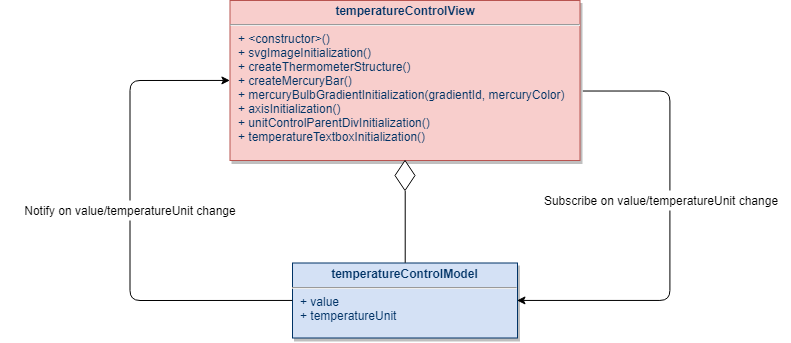

The diagram above was exported from draw.io. Its source (the exported page's mxGraphModel, read from the mxfile embedded in the PNG):
<mxGraphModel dx="1678" dy="815" grid="1" gridSize="10" guides="1" tooltips="1" connect="1" arrows="1" fold="1" page="1" pageScale="1" pageWidth="291" pageHeight="413" background="#ffffff" math="0" shadow="0">
  <root>
    <mxCell id="0" />
    <mxCell id="1" parent="0" />
    <mxCell id="28" value="&lt;p style=&quot;margin: 4px 0px 0px ; text-align: center&quot;&gt;&lt;b&gt;temperatureControlModel&lt;/b&gt;&lt;/p&gt;&lt;hr&gt;&lt;p style=&quot;margin: 0px ; margin-left: 8px&quot;&gt;+ value&lt;/p&gt;&lt;p style=&quot;margin: 0px ; margin-left: 8px&quot;&gt;+ temperatureUnit&lt;/p&gt;&lt;p style=&quot;margin: 0px ; margin-left: 8px&quot;&gt;&lt;br&gt;&lt;/p&gt;" style="verticalAlign=top;align=left;overflow=fill;fontSize=12;fontFamily=Helvetica;html=1;strokeColor=#003366;shadow=1;fillColor=#D4E1F5;fontColor=#003366" parent="1" vertex="1">
      <mxGeometry x="334" y="300.5" width="225" height="75" as="geometry" />
    </mxCell>
    <mxCell id="7ab402f8d7d8a069-114" value="&lt;p style=&quot;margin: 4px 0px 0px ; text-align: center&quot;&gt;&lt;b&gt;temperatureControlView&lt;/b&gt;&lt;/p&gt;&lt;hr&gt;&lt;p style=&quot;margin: 0px ; margin-left: 8px&quot;&gt;+ &amp;lt;constructor&amp;gt;()&lt;/p&gt;&lt;p style=&quot;margin: 0px ; margin-left: 8px&quot;&gt;+ svgImageInitialization()&lt;/p&gt;&lt;p style=&quot;margin: 0px ; margin-left: 8px&quot;&gt;+&amp;nbsp;createThermometerStructure()&lt;/p&gt;&lt;p style=&quot;margin: 0px ; margin-left: 8px&quot;&gt;+&amp;nbsp;createMercuryBar()&lt;/p&gt;&lt;p style=&quot;margin: 0px ; margin-left: 8px&quot;&gt;+&amp;nbsp;mercuryBulbGradientInitialization(gradientId, mercuryColor)&lt;/p&gt;&lt;p style=&quot;margin: 0px ; margin-left: 8px&quot;&gt;+&amp;nbsp;axisInitialization()&lt;/p&gt;&lt;p style=&quot;margin: 0px ; margin-left: 8px&quot;&gt;+&amp;nbsp;unitControlParentDivInitialization()&lt;/p&gt;&lt;p style=&quot;margin: 0px ; margin-left: 8px&quot;&gt;+&amp;nbsp;temperatureTextboxInitialization()&lt;/p&gt;" style="verticalAlign=top;align=left;overflow=fill;fontSize=12;fontFamily=Helvetica;html=1;strokeColor=#b85450;shadow=1;fillColor=#f8cecc;fontColor=#003366" vertex="1" parent="1">
      <mxGeometry x="271.5" y="38" width="350" height="160" as="geometry" />
    </mxCell>
    <mxCell id="7ab402f8d7d8a069-116" value="" style="endArrow=none;html=1;exitX=0.5;exitY=0;endFill=0;entryX=0.5;entryY=1;" edge="1" parent="1" source="28" target="7ab402f8d7d8a069-120">
      <mxGeometry width="50" height="50" relative="1" as="geometry">
        <mxPoint x="441.5" y="278" as="sourcePoint" />
        <mxPoint x="446.5" y="238" as="targetPoint" />
      </mxGeometry>
    </mxCell>
    <mxCell id="7ab402f8d7d8a069-120" value="" style="rhombus;whiteSpace=wrap;html=1;" vertex="1" parent="1">
      <mxGeometry x="436.5" y="198" width="20" height="30" as="geometry" />
    </mxCell>
    <mxCell id="7ab402f8d7d8a069-122" value="" style="endArrow=classic;html=1;exitX=1.007;exitY=0.568;exitPerimeter=0;entryX=1;entryY=0.5;edgeStyle=orthogonalEdgeStyle;rounded=1;" edge="1" parent="1" source="7ab402f8d7d8a069-114" target="28">
      <mxGeometry width="50" height="50" relative="1" as="geometry">
        <mxPoint x="721.5" y="198" as="sourcePoint" />
        <mxPoint x="771.5" y="148" as="targetPoint" />
        <Array as="points">
          <mxPoint x="711.5" y="129" />
          <mxPoint x="711.5" y="338" />
        </Array>
      </mxGeometry>
    </mxCell>
    <mxCell id="7ab402f8d7d8a069-124" value="Subscribe on value/temperatureUnit change" style="text;html=1;strokeColor=none;fillColor=#ffffff;align=center;verticalAlign=middle;whiteSpace=wrap;rounded=0;" vertex="1" parent="1">
      <mxGeometry x="571.5" y="228" width="260" height="20" as="geometry" />
    </mxCell>
    <mxCell id="7ab402f8d7d8a069-125" value="" style="endArrow=classic;html=1;exitX=0;exitY=0.5;entryX=0;entryY=0.5;" edge="1" parent="1" source="28" target="7ab402f8d7d8a069-114">
      <mxGeometry width="50" height="50" relative="1" as="geometry">
        <mxPoint x="131.5" y="263" as="sourcePoint" />
        <mxPoint x="181.5" y="213" as="targetPoint" />
        <Array as="points">
          <mxPoint x="171.5" y="338" />
          <mxPoint x="171.5" y="118" />
        </Array>
      </mxGeometry>
    </mxCell>
    <mxCell id="7ab402f8d7d8a069-126" value="Notify on value/temperatureUnit change" style="text;html=1;strokeColor=none;fillColor=#ffffff;align=center;verticalAlign=middle;whiteSpace=wrap;rounded=0;" vertex="1" parent="1">
      <mxGeometry x="41.5" y="238" width="260" height="20" as="geometry" />
    </mxCell>
  </root>
</mxGraphModel>